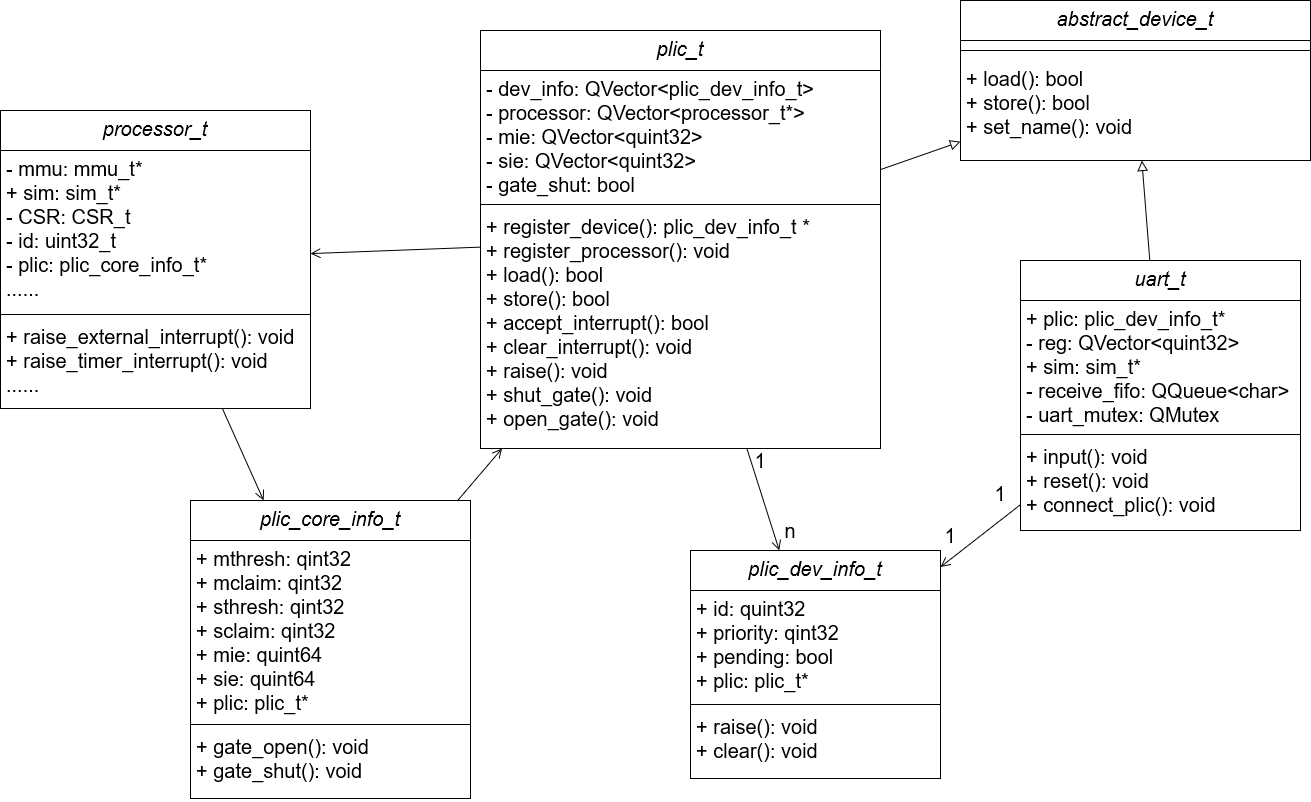

The diagram above was exported from draw.io. Its source (the exported page's mxGraphModel, read from the mxfile embedded in the PNG):
<mxGraphModel dx="2500" dy="931" grid="1" gridSize="10" guides="1" tooltips="1" connect="1" arrows="1" fold="1" page="1" pageScale="1" pageWidth="827" pageHeight="1169" math="0" shadow="0">
  <root>
    <mxCell id="WIyWlLk6GJQsqaUBKTNV-0" />
    <mxCell id="WIyWlLk6GJQsqaUBKTNV-1" parent="WIyWlLk6GJQsqaUBKTNV-0" />
    <mxCell id="zkfFHV4jXpPFQw0GAbJ--0" value="plic_t" style="swimlane;fontStyle=2;align=center;verticalAlign=top;childLayout=stackLayout;horizontal=1;startSize=40;horizontalStack=0;resizeParent=1;resizeLast=0;collapsible=1;marginBottom=0;rounded=0;shadow=0;strokeWidth=1;fontSize=20;" parent="WIyWlLk6GJQsqaUBKTNV-1" vertex="1">
      <mxGeometry x="10" y="40" width="400" height="418" as="geometry">
        <mxRectangle x="230" y="140" width="160" height="26" as="alternateBounds" />
      </mxGeometry>
    </mxCell>
    <mxCell id="zkfFHV4jXpPFQw0GAbJ--1" value="- dev_info: QVector&lt;plic_dev_info_t&gt;&#10;- processor: QVector&lt;processor_t*&gt;&#10;- mie: QVector&lt;quint32&gt;&#10;- sie: QVector&lt;quint32&gt;&#10;- gate_shut: bool" style="text;align=left;verticalAlign=top;spacingLeft=4;spacingRight=4;overflow=hidden;rotatable=0;points=[[0,0.5],[1,0.5]];portConstraint=eastwest;fontSize=20;" parent="zkfFHV4jXpPFQw0GAbJ--0" vertex="1">
      <mxGeometry y="40" width="400" height="130" as="geometry" />
    </mxCell>
    <mxCell id="zkfFHV4jXpPFQw0GAbJ--4" value="" style="line;html=1;strokeWidth=1;align=left;verticalAlign=middle;spacingTop=-1;spacingLeft=3;spacingRight=3;rotatable=0;labelPosition=right;points=[];portConstraint=eastwest;fontSize=20;" parent="zkfFHV4jXpPFQw0GAbJ--0" vertex="1">
      <mxGeometry y="170" width="400" height="8" as="geometry" />
    </mxCell>
    <mxCell id="y6_HWdZQpfu2pvORBmai-0" value="+ register_device(): plic_dev_info_t *&#10;+ register_processor(): void&#10;+ load(): bool&#10;+ store(): bool&#10;+ accept_interrupt(): bool&#10;+ clear_interrupt(): void&#10;+ raise(): void&#10;+ shut_gate(): void&#10;+ open_gate(): void" style="text;align=left;verticalAlign=top;spacingLeft=4;spacingRight=4;overflow=hidden;rotatable=0;points=[[0,0.5],[1,0.5]];portConstraint=eastwest;fontSize=20;" parent="zkfFHV4jXpPFQw0GAbJ--0" vertex="1">
      <mxGeometry y="178" width="400" height="240" as="geometry" />
    </mxCell>
    <mxCell id="y6_HWdZQpfu2pvORBmai-1" value="plic_dev_info_t" style="swimlane;fontStyle=2;align=center;verticalAlign=top;childLayout=stackLayout;horizontal=1;startSize=40;horizontalStack=0;resizeParent=1;resizeLast=0;collapsible=1;marginBottom=0;rounded=0;shadow=0;strokeWidth=1;fontSize=20;" parent="WIyWlLk6GJQsqaUBKTNV-1" vertex="1">
      <mxGeometry x="220" y="560" width="250" height="228" as="geometry">
        <mxRectangle x="230" y="140" width="160" height="26" as="alternateBounds" />
      </mxGeometry>
    </mxCell>
    <mxCell id="y6_HWdZQpfu2pvORBmai-2" value="+ id: quint32&#10;+ priority: qint32&#10;+ pending: bool&#10;+ plic: plic_t*" style="text;align=left;verticalAlign=top;spacingLeft=4;spacingRight=4;overflow=hidden;rotatable=0;points=[[0,0.5],[1,0.5]];portConstraint=eastwest;fontSize=20;" parent="y6_HWdZQpfu2pvORBmai-1" vertex="1">
      <mxGeometry y="40" width="250" height="110" as="geometry" />
    </mxCell>
    <mxCell id="y6_HWdZQpfu2pvORBmai-3" value="" style="line;html=1;strokeWidth=1;align=left;verticalAlign=middle;spacingTop=-1;spacingLeft=3;spacingRight=3;rotatable=0;labelPosition=right;points=[];portConstraint=eastwest;fontSize=20;" parent="y6_HWdZQpfu2pvORBmai-1" vertex="1">
      <mxGeometry y="150" width="250" height="8" as="geometry" />
    </mxCell>
    <mxCell id="y6_HWdZQpfu2pvORBmai-4" value="+ raise(): void&#10;+ clear(): void" style="text;align=left;verticalAlign=top;spacingLeft=4;spacingRight=4;overflow=hidden;rotatable=0;points=[[0,0.5],[1,0.5]];portConstraint=eastwest;fontSize=20;" parent="y6_HWdZQpfu2pvORBmai-1" vertex="1">
      <mxGeometry y="158" width="250" height="70" as="geometry" />
    </mxCell>
    <mxCell id="y6_HWdZQpfu2pvORBmai-5" value="plic_core_info_t" style="swimlane;fontStyle=2;align=center;verticalAlign=top;childLayout=stackLayout;horizontal=1;startSize=40;horizontalStack=0;resizeParent=1;resizeLast=0;collapsible=1;marginBottom=0;rounded=0;shadow=0;strokeWidth=1;fontSize=20;" parent="WIyWlLk6GJQsqaUBKTNV-1" vertex="1">
      <mxGeometry x="-280" y="510" width="280" height="298" as="geometry">
        <mxRectangle x="230" y="140" width="160" height="26" as="alternateBounds" />
      </mxGeometry>
    </mxCell>
    <mxCell id="y6_HWdZQpfu2pvORBmai-6" value="+ mthresh: qint32&#10;+ mclaim: qint32&#10;+ sthresh: qint32&#10;+ sclaim: qint32&#10;+ mie: quint64&#10;+ sie: quint64&#10;+ plic: plic_t*" style="text;align=left;verticalAlign=top;spacingLeft=4;spacingRight=4;overflow=hidden;rotatable=0;points=[[0,0.5],[1,0.5]];portConstraint=eastwest;fontSize=20;" parent="y6_HWdZQpfu2pvORBmai-5" vertex="1">
      <mxGeometry y="40" width="280" height="180" as="geometry" />
    </mxCell>
    <mxCell id="y6_HWdZQpfu2pvORBmai-7" value="" style="line;html=1;strokeWidth=1;align=left;verticalAlign=middle;spacingTop=-1;spacingLeft=3;spacingRight=3;rotatable=0;labelPosition=right;points=[];portConstraint=eastwest;fontSize=20;" parent="y6_HWdZQpfu2pvORBmai-5" vertex="1">
      <mxGeometry y="220" width="280" height="8" as="geometry" />
    </mxCell>
    <mxCell id="y6_HWdZQpfu2pvORBmai-8" value="+ gate_open(): void&#10;+ gate_shut(): void" style="text;align=left;verticalAlign=top;spacingLeft=4;spacingRight=4;overflow=hidden;rotatable=0;points=[[0,0.5],[1,0.5]];portConstraint=eastwest;fontSize=20;" parent="y6_HWdZQpfu2pvORBmai-5" vertex="1">
      <mxGeometry y="228" width="280" height="70" as="geometry" />
    </mxCell>
    <mxCell id="y6_HWdZQpfu2pvORBmai-9" value="abstract_device_t" style="swimlane;fontStyle=2;align=center;verticalAlign=top;childLayout=stackLayout;horizontal=1;startSize=40;horizontalStack=0;resizeParent=1;resizeLast=0;collapsible=1;marginBottom=0;rounded=0;shadow=0;strokeWidth=1;fontSize=20;" parent="WIyWlLk6GJQsqaUBKTNV-1" vertex="1">
      <mxGeometry x="490" y="10" width="350" height="160" as="geometry">
        <mxRectangle x="230" y="140" width="160" height="26" as="alternateBounds" />
      </mxGeometry>
    </mxCell>
    <mxCell id="y6_HWdZQpfu2pvORBmai-11" value="" style="line;html=1;strokeWidth=1;align=left;verticalAlign=middle;spacingTop=-1;spacingLeft=3;spacingRight=3;rotatable=0;labelPosition=right;points=[];portConstraint=eastwest;fontSize=20;" parent="y6_HWdZQpfu2pvORBmai-9" vertex="1">
      <mxGeometry y="40" width="350" height="20" as="geometry" />
    </mxCell>
    <mxCell id="y6_HWdZQpfu2pvORBmai-12" value="+ load(): bool&#10;+ store(): bool&#10;+ set_name(): void&#10;" style="text;align=left;verticalAlign=top;spacingLeft=4;spacingRight=4;overflow=hidden;rotatable=0;points=[[0,0.5],[1,0.5]];portConstraint=eastwest;fontSize=20;" parent="y6_HWdZQpfu2pvORBmai-9" vertex="1">
      <mxGeometry y="60" width="350" height="90" as="geometry" />
    </mxCell>
    <mxCell id="y6_HWdZQpfu2pvORBmai-13" value="uart_t" style="swimlane;fontStyle=2;align=center;verticalAlign=top;childLayout=stackLayout;horizontal=1;startSize=40;horizontalStack=0;resizeParent=1;resizeLast=0;collapsible=1;marginBottom=0;rounded=0;shadow=0;strokeWidth=1;fontSize=20;" parent="WIyWlLk6GJQsqaUBKTNV-1" vertex="1">
      <mxGeometry x="550" y="270" width="280" height="270" as="geometry">
        <mxRectangle x="230" y="140" width="160" height="26" as="alternateBounds" />
      </mxGeometry>
    </mxCell>
    <mxCell id="y6_HWdZQpfu2pvORBmai-14" value="+ plic: plic_dev_info_t*&#10;- reg: QVector&lt;quint32&gt;&#10;+ sim: sim_t*&#10;- receive_fifo: QQueue&lt;char&gt;&#10;- uart_mutex: QMutex&#10;" style="text;align=left;verticalAlign=top;spacingLeft=4;spacingRight=4;overflow=hidden;rotatable=0;points=[[0,0.5],[1,0.5]];portConstraint=eastwest;fontSize=20;" parent="y6_HWdZQpfu2pvORBmai-13" vertex="1">
      <mxGeometry y="40" width="280" height="130" as="geometry" />
    </mxCell>
    <mxCell id="y6_HWdZQpfu2pvORBmai-15" value="" style="line;html=1;strokeWidth=1;align=left;verticalAlign=middle;spacingTop=-1;spacingLeft=3;spacingRight=3;rotatable=0;labelPosition=right;points=[];portConstraint=eastwest;fontSize=20;" parent="y6_HWdZQpfu2pvORBmai-13" vertex="1">
      <mxGeometry y="170" width="280" height="8" as="geometry" />
    </mxCell>
    <mxCell id="y6_HWdZQpfu2pvORBmai-16" value="+ input(): void&#10;+ reset(): void&#10;+ connect_plic(): void&#10;" style="text;align=left;verticalAlign=top;spacingLeft=4;spacingRight=4;overflow=hidden;rotatable=0;points=[[0,0.5],[1,0.5]];portConstraint=eastwest;fontSize=20;" parent="y6_HWdZQpfu2pvORBmai-13" vertex="1">
      <mxGeometry y="178" width="280" height="92" as="geometry" />
    </mxCell>
    <mxCell id="y6_HWdZQpfu2pvORBmai-18" value="" style="endArrow=block;html=1;rounded=0;align=center;verticalAlign=bottom;endFill=0;labelBackgroundColor=none;endSize=8;fontSize=20;" parent="WIyWlLk6GJQsqaUBKTNV-1" source="zkfFHV4jXpPFQw0GAbJ--0" target="y6_HWdZQpfu2pvORBmai-9" edge="1">
      <mxGeometry relative="1" as="geometry">
        <mxPoint x="690" y="370" as="sourcePoint" />
        <mxPoint x="850" y="370" as="targetPoint" />
      </mxGeometry>
    </mxCell>
    <mxCell id="y6_HWdZQpfu2pvORBmai-19" value="" style="resizable=0;html=1;align=center;verticalAlign=top;labelBackgroundColor=none;fontSize=20;" parent="y6_HWdZQpfu2pvORBmai-18" connectable="0" vertex="1">
      <mxGeometry relative="1" as="geometry" />
    </mxCell>
    <mxCell id="y6_HWdZQpfu2pvORBmai-20" value="" style="endArrow=block;html=1;rounded=0;align=center;verticalAlign=bottom;endFill=0;labelBackgroundColor=none;endSize=8;fontSize=20;" parent="WIyWlLk6GJQsqaUBKTNV-1" source="y6_HWdZQpfu2pvORBmai-13" target="y6_HWdZQpfu2pvORBmai-9" edge="1">
      <mxGeometry relative="1" as="geometry">
        <mxPoint x="420" y="184.06593406593402" as="sourcePoint" />
        <mxPoint x="500" y="157.69230769230762" as="targetPoint" />
      </mxGeometry>
    </mxCell>
    <mxCell id="y6_HWdZQpfu2pvORBmai-21" value="" style="resizable=0;html=1;align=center;verticalAlign=top;labelBackgroundColor=none;fontSize=20;" parent="y6_HWdZQpfu2pvORBmai-20" connectable="0" vertex="1">
      <mxGeometry relative="1" as="geometry" />
    </mxCell>
    <mxCell id="y6_HWdZQpfu2pvORBmai-22" value="" style="endArrow=open;startArrow=none;endFill=0;startFill=0;endSize=8;html=1;verticalAlign=bottom;labelBackgroundColor=none;strokeWidth=1;rounded=0;fontSize=20;" parent="WIyWlLk6GJQsqaUBKTNV-1" source="zkfFHV4jXpPFQw0GAbJ--0" target="y6_HWdZQpfu2pvORBmai-1" edge="1">
      <mxGeometry width="160" relative="1" as="geometry">
        <mxPoint x="690" y="370" as="sourcePoint" />
        <mxPoint x="850" y="370" as="targetPoint" />
      </mxGeometry>
    </mxCell>
    <mxCell id="y6_HWdZQpfu2pvORBmai-23" value="" style="endArrow=open;startArrow=none;endFill=0;startFill=0;endSize=8;html=1;verticalAlign=bottom;labelBackgroundColor=none;strokeWidth=1;rounded=0;fontSize=20;" parent="WIyWlLk6GJQsqaUBKTNV-1" source="y6_HWdZQpfu2pvORBmai-13" target="y6_HWdZQpfu2pvORBmai-1" edge="1">
      <mxGeometry width="160" relative="1" as="geometry">
        <mxPoint x="282.2119815668202" y="450" as="sourcePoint" />
        <mxPoint x="319.53917050691234" y="570" as="targetPoint" />
      </mxGeometry>
    </mxCell>
    <mxCell id="y6_HWdZQpfu2pvORBmai-24" value="processor_t" style="swimlane;fontStyle=2;align=center;verticalAlign=top;childLayout=stackLayout;horizontal=1;startSize=40;horizontalStack=0;resizeParent=1;resizeLast=0;collapsible=1;marginBottom=0;rounded=0;shadow=0;strokeWidth=1;fontSize=20;" parent="WIyWlLk6GJQsqaUBKTNV-1" vertex="1">
      <mxGeometry x="-470" y="120" width="310" height="298" as="geometry">
        <mxRectangle x="230" y="140" width="160" height="26" as="alternateBounds" />
      </mxGeometry>
    </mxCell>
    <mxCell id="y6_HWdZQpfu2pvORBmai-25" value="- mmu: mmu_t*&#10;+ sim: sim_t*&#10;- CSR: CSR_t&#10;- id: uint32_t&#10;- plic: plic_core_info_t*&#10;......" style="text;align=left;verticalAlign=top;spacingLeft=4;spacingRight=4;overflow=hidden;rotatable=0;points=[[0,0.5],[1,0.5]];portConstraint=eastwest;fontSize=20;" parent="y6_HWdZQpfu2pvORBmai-24" vertex="1">
      <mxGeometry y="40" width="310" height="160" as="geometry" />
    </mxCell>
    <mxCell id="y6_HWdZQpfu2pvORBmai-26" value="" style="line;html=1;strokeWidth=1;align=left;verticalAlign=middle;spacingTop=-1;spacingLeft=3;spacingRight=3;rotatable=0;labelPosition=right;points=[];portConstraint=eastwest;fontSize=20;" parent="y6_HWdZQpfu2pvORBmai-24" vertex="1">
      <mxGeometry y="200" width="310" height="8" as="geometry" />
    </mxCell>
    <mxCell id="y6_HWdZQpfu2pvORBmai-27" value="+ raise_external_interrupt(): void&#10;+ raise_timer_interrupt(): void&#10;......&#10;" style="text;align=left;verticalAlign=top;spacingLeft=4;spacingRight=4;overflow=hidden;rotatable=0;points=[[0,0.5],[1,0.5]];portConstraint=eastwest;fontSize=20;" parent="y6_HWdZQpfu2pvORBmai-24" vertex="1">
      <mxGeometry y="208" width="310" height="70" as="geometry" />
    </mxCell>
    <mxCell id="y6_HWdZQpfu2pvORBmai-28" value="" style="endArrow=open;startArrow=none;endFill=0;startFill=0;endSize=8;html=1;verticalAlign=bottom;labelBackgroundColor=none;strokeWidth=1;rounded=0;fontSize=20;" parent="WIyWlLk6GJQsqaUBKTNV-1" source="y6_HWdZQpfu2pvORBmai-24" target="y6_HWdZQpfu2pvORBmai-5" edge="1">
      <mxGeometry width="160" relative="1" as="geometry">
        <mxPoint x="-269.9980184331798" y="269.99999999999955" as="sourcePoint" />
        <mxPoint x="-232.6708294930877" y="390" as="targetPoint" />
      </mxGeometry>
    </mxCell>
    <mxCell id="zgJGCwd6BI65yQAQVn0z-0" value="" style="endArrow=open;startArrow=none;endFill=0;startFill=0;endSize=8;html=1;verticalAlign=bottom;labelBackgroundColor=none;strokeWidth=1;rounded=0;fontSize=20;" parent="WIyWlLk6GJQsqaUBKTNV-1" source="y6_HWdZQpfu2pvORBmai-5" target="zkfFHV4jXpPFQw0GAbJ--0" edge="1">
      <mxGeometry width="160" relative="1" as="geometry">
        <mxPoint x="-110.00102564102565" y="380" as="sourcePoint" />
        <mxPoint x="-68.71897435897438" y="472" as="targetPoint" />
      </mxGeometry>
    </mxCell>
    <mxCell id="zgJGCwd6BI65yQAQVn0z-1" value="" style="endArrow=open;startArrow=none;endFill=0;startFill=0;endSize=8;html=1;verticalAlign=bottom;labelBackgroundColor=none;strokeWidth=1;rounded=0;fontSize=20;" parent="WIyWlLk6GJQsqaUBKTNV-1" source="zkfFHV4jXpPFQw0GAbJ--0" target="y6_HWdZQpfu2pvORBmai-24" edge="1">
      <mxGeometry width="160" relative="1" as="geometry">
        <mxPoint x="-100.00102564102565" y="78" as="sourcePoint" />
        <mxPoint x="-58.71897435897438" y="170" as="targetPoint" />
      </mxGeometry>
    </mxCell>
    <mxCell id="zgJGCwd6BI65yQAQVn0z-2" value="&lt;font style=&quot;font-size: 20px;&quot;&gt;n&lt;/font&gt;" style="rounded=0;whiteSpace=wrap;html=1;fillOpacity=0;opacity=0;fontSize=20;" parent="WIyWlLk6GJQsqaUBKTNV-1" vertex="1">
      <mxGeometry x="260" y="510" width="120" height="60" as="geometry" />
    </mxCell>
    <mxCell id="zgJGCwd6BI65yQAQVn0z-3" value="&lt;font style=&quot;font-size: 20px;&quot;&gt;1&lt;/font&gt;" style="rounded=0;whiteSpace=wrap;html=1;fillOpacity=0;opacity=0;fontSize=20;" parent="WIyWlLk6GJQsqaUBKTNV-1" vertex="1">
      <mxGeometry x="230" y="440" width="120" height="60" as="geometry" />
    </mxCell>
    <mxCell id="zgJGCwd6BI65yQAQVn0z-4" value="&lt;font style=&quot;font-size: 20px;&quot;&gt;1&lt;/font&gt;" style="rounded=0;whiteSpace=wrap;html=1;fillOpacity=0;opacity=0;fontSize=20;" parent="WIyWlLk6GJQsqaUBKTNV-1" vertex="1">
      <mxGeometry x="500" y="488" width="60" height="30" as="geometry" />
    </mxCell>
    <mxCell id="zgJGCwd6BI65yQAQVn0z-5" value="&lt;font style=&quot;font-size: 20px;&quot;&gt;1&lt;/font&gt;" style="rounded=0;whiteSpace=wrap;html=1;fillOpacity=0;opacity=0;fontSize=20;" parent="WIyWlLk6GJQsqaUBKTNV-1" vertex="1">
      <mxGeometry x="450" y="530" width="60" height="30" as="geometry" />
    </mxCell>
  </root>
</mxGraphModel>